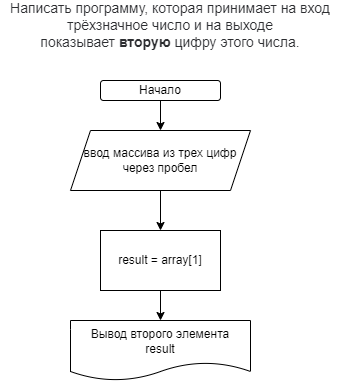

The diagram above was exported from draw.io. Its source (the exported page's mxGraphModel, read from the mxfile embedded in the PNG):
<mxGraphModel dx="841" dy="405" grid="1" gridSize="10" guides="1" tooltips="1" connect="1" arrows="1" fold="1" page="1" pageScale="1" pageWidth="827" pageHeight="1169" math="0" shadow="0">
  <root>
    <mxCell id="0" />
    <mxCell id="1" parent="0" />
    <mxCell id="2" value="&lt;span style=&quot;color: rgb(44 , 45 , 48) ; font-family: &amp;#34;roboto&amp;#34; , &amp;#34;san francisco&amp;#34; , &amp;#34;helvetica neue&amp;#34; , &amp;#34;helvetica&amp;#34; , &amp;#34;arial&amp;#34; ; font-size: 14px ; background-color: rgb(255 , 255 , 255)&quot;&gt;Написать программу, которая принимает на вход трёхзначное число и на выходе показывает&amp;nbsp;&lt;/span&gt;&lt;span style=&quot;box-sizing: border-box ; font-weight: 700 ; color: rgb(44 , 45 , 48) ; font-family: &amp;#34;roboto&amp;#34; , &amp;#34;san francisco&amp;#34; , &amp;#34;helvetica neue&amp;#34; , &amp;#34;helvetica&amp;#34; , &amp;#34;arial&amp;#34; ; font-size: 14px ; background-color: rgb(255 , 255 , 255)&quot;&gt;вторую&lt;/span&gt;&lt;span style=&quot;color: rgb(44 , 45 , 48) ; font-family: &amp;#34;roboto&amp;#34; , &amp;#34;san francisco&amp;#34; , &amp;#34;helvetica neue&amp;#34; , &amp;#34;helvetica&amp;#34; , &amp;#34;arial&amp;#34; ; font-size: 14px ; background-color: rgb(255 , 255 , 255)&quot;&gt;&amp;nbsp;цифру этого числа.&lt;/span&gt;" style="text;html=1;strokeColor=none;fillColor=none;align=center;verticalAlign=middle;whiteSpace=wrap;rounded=0;" vertex="1" parent="1">
      <mxGeometry x="120" y="10" width="340" height="30" as="geometry" />
    </mxCell>
    <mxCell id="10" style="edgeStyle=none;html=1;exitX=0.5;exitY=1;exitDx=0;exitDy=0;entryX=0.5;entryY=0;entryDx=0;entryDy=0;" edge="1" parent="1" source="4" target="5">
      <mxGeometry relative="1" as="geometry" />
    </mxCell>
    <mxCell id="4" value="Начало" style="rounded=1;whiteSpace=wrap;html=1;" vertex="1" parent="1">
      <mxGeometry x="220" y="80" width="120" height="20" as="geometry" />
    </mxCell>
    <mxCell id="13" style="edgeStyle=none;html=1;exitX=0.5;exitY=1;exitDx=0;exitDy=0;entryX=0.5;entryY=0;entryDx=0;entryDy=0;" edge="1" parent="1" source="5" target="12">
      <mxGeometry relative="1" as="geometry" />
    </mxCell>
    <mxCell id="5" value="ввод массива из трех цифр через пробел&lt;br&gt;" style="shape=parallelogram;perimeter=parallelogramPerimeter;whiteSpace=wrap;html=1;fixedSize=1;" vertex="1" parent="1">
      <mxGeometry x="190" y="130" width="180" height="60" as="geometry" />
    </mxCell>
    <mxCell id="9" value="Вывод второго элемента&lt;br&gt;result" style="shape=document;whiteSpace=wrap;html=1;boundedLbl=1;" vertex="1" parent="1">
      <mxGeometry x="190" y="320" width="180" height="60" as="geometry" />
    </mxCell>
    <mxCell id="14" style="edgeStyle=none;html=1;exitX=0.5;exitY=1;exitDx=0;exitDy=0;entryX=0.5;entryY=0;entryDx=0;entryDy=0;" edge="1" parent="1" source="12" target="9">
      <mxGeometry relative="1" as="geometry" />
    </mxCell>
    <mxCell id="12" value="result = array[1]" style="rounded=0;whiteSpace=wrap;html=1;" vertex="1" parent="1">
      <mxGeometry x="220" y="230" width="120" height="60" as="geometry" />
    </mxCell>
  </root>
</mxGraphModel>